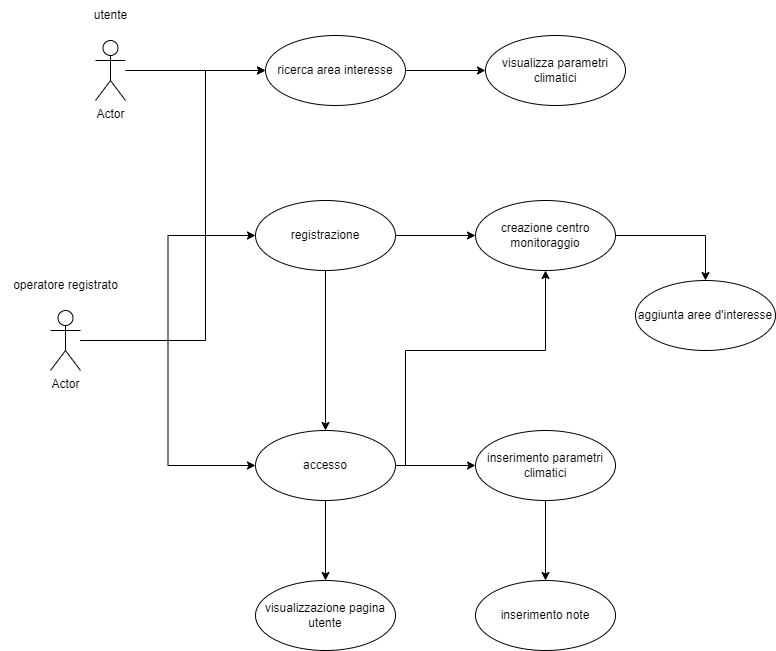

The diagram above was exported from draw.io. Its source (the exported page's mxGraphModel, read from the mxfile embedded in the PNG):
<mxGraphModel dx="1259" dy="655" grid="1" gridSize="10" guides="1" tooltips="1" connect="1" arrows="1" fold="1" page="1" pageScale="1" pageWidth="827" pageHeight="1169" math="0" shadow="0">
  <root>
    <mxCell id="0" />
    <mxCell id="1" parent="0" />
    <mxCell id="7CFjERv1Ymq4ueyU-Ykf-4" style="edgeStyle=orthogonalEdgeStyle;rounded=0;orthogonalLoop=1;jettySize=auto;html=1;entryX=0;entryY=0.5;entryDx=0;entryDy=0;" parent="1" source="7CFjERv1Ymq4ueyU-Ykf-1" target="7CFjERv1Ymq4ueyU-Ykf-3" edge="1">
      <mxGeometry relative="1" as="geometry" />
    </mxCell>
    <mxCell id="7CFjERv1Ymq4ueyU-Ykf-1" value="Actor" style="shape=umlActor;verticalLabelPosition=bottom;verticalAlign=top;html=1;" parent="1" vertex="1">
      <mxGeometry x="130" y="140" width="30" height="60" as="geometry" />
    </mxCell>
    <mxCell id="7CFjERv1Ymq4ueyU-Ykf-2" value="utente" style="text;html=1;align=center;verticalAlign=middle;resizable=0;points=[];autosize=1;strokeColor=none;fillColor=none;" parent="1" vertex="1">
      <mxGeometry x="115" y="100" width="60" height="30" as="geometry" />
    </mxCell>
    <mxCell id="7CFjERv1Ymq4ueyU-Ykf-6" value="" style="edgeStyle=orthogonalEdgeStyle;rounded=0;orthogonalLoop=1;jettySize=auto;html=1;" parent="1" source="7CFjERv1Ymq4ueyU-Ykf-3" target="7CFjERv1Ymq4ueyU-Ykf-5" edge="1">
      <mxGeometry relative="1" as="geometry" />
    </mxCell>
    <mxCell id="7CFjERv1Ymq4ueyU-Ykf-3" value="ricerca area interesse" style="ellipse;whiteSpace=wrap;html=1;" parent="1" vertex="1">
      <mxGeometry x="300" y="135" width="140" height="70" as="geometry" />
    </mxCell>
    <mxCell id="7CFjERv1Ymq4ueyU-Ykf-5" value="visualizza parametri climatici" style="ellipse;whiteSpace=wrap;html=1;" parent="1" vertex="1">
      <mxGeometry x="520" y="135" width="140" height="70" as="geometry" />
    </mxCell>
    <mxCell id="7CFjERv1Ymq4ueyU-Ykf-20" style="edgeStyle=orthogonalEdgeStyle;rounded=0;orthogonalLoop=1;jettySize=auto;html=1;entryX=0;entryY=0.5;entryDx=0;entryDy=0;" parent="1" source="7CFjERv1Ymq4ueyU-Ykf-11" target="7CFjERv1Ymq4ueyU-Ykf-19" edge="1">
      <mxGeometry relative="1" as="geometry" />
    </mxCell>
    <mxCell id="7CFjERv1Ymq4ueyU-Ykf-21" style="edgeStyle=orthogonalEdgeStyle;rounded=0;orthogonalLoop=1;jettySize=auto;html=1;entryX=0;entryY=0.5;entryDx=0;entryDy=0;" parent="1" source="7CFjERv1Ymq4ueyU-Ykf-11" target="7CFjERv1Ymq4ueyU-Ykf-3" edge="1">
      <mxGeometry relative="1" as="geometry">
        <Array as="points">
          <mxPoint x="240" y="440" />
          <mxPoint x="240" y="170" />
        </Array>
      </mxGeometry>
    </mxCell>
    <mxCell id="1LGtSImns5QD5Nx14Gub-1" style="edgeStyle=orthogonalEdgeStyle;rounded=0;orthogonalLoop=1;jettySize=auto;html=1;entryX=0;entryY=0.5;entryDx=0;entryDy=0;" edge="1" parent="1" source="7CFjERv1Ymq4ueyU-Ykf-11" target="7CFjERv1Ymq4ueyU-Ykf-13">
      <mxGeometry relative="1" as="geometry" />
    </mxCell>
    <mxCell id="7CFjERv1Ymq4ueyU-Ykf-11" value="Actor" style="shape=umlActor;verticalLabelPosition=bottom;verticalAlign=top;html=1;" parent="1" vertex="1">
      <mxGeometry x="85" y="410" width="30" height="60" as="geometry" />
    </mxCell>
    <mxCell id="7CFjERv1Ymq4ueyU-Ykf-12" value="operatore registrato" style="text;html=1;align=center;verticalAlign=middle;resizable=0;points=[];autosize=1;strokeColor=none;fillColor=none;" parent="1" vertex="1">
      <mxGeometry x="35" y="370" width="130" height="30" as="geometry" />
    </mxCell>
    <mxCell id="7CFjERv1Ymq4ueyU-Ykf-17" value="" style="edgeStyle=orthogonalEdgeStyle;rounded=0;orthogonalLoop=1;jettySize=auto;html=1;" parent="1" source="7CFjERv1Ymq4ueyU-Ykf-13" target="7CFjERv1Ymq4ueyU-Ykf-16" edge="1">
      <mxGeometry relative="1" as="geometry" />
    </mxCell>
    <mxCell id="1LGtSImns5QD5Nx14Gub-5" style="edgeStyle=orthogonalEdgeStyle;rounded=0;orthogonalLoop=1;jettySize=auto;html=1;entryX=0.5;entryY=0;entryDx=0;entryDy=0;" edge="1" parent="1" source="7CFjERv1Ymq4ueyU-Ykf-13" target="7CFjERv1Ymq4ueyU-Ykf-19">
      <mxGeometry relative="1" as="geometry" />
    </mxCell>
    <mxCell id="7CFjERv1Ymq4ueyU-Ykf-13" value="registrazione" style="ellipse;whiteSpace=wrap;html=1;" parent="1" vertex="1">
      <mxGeometry x="290" y="300" width="140" height="70" as="geometry" />
    </mxCell>
    <mxCell id="1LGtSImns5QD5Nx14Gub-3" value="" style="edgeStyle=orthogonalEdgeStyle;rounded=0;orthogonalLoop=1;jettySize=auto;html=1;" edge="1" parent="1" source="7CFjERv1Ymq4ueyU-Ykf-16" target="1LGtSImns5QD5Nx14Gub-2">
      <mxGeometry relative="1" as="geometry" />
    </mxCell>
    <mxCell id="7CFjERv1Ymq4ueyU-Ykf-16" value="creazione centro monitoraggio" style="ellipse;whiteSpace=wrap;html=1;" parent="1" vertex="1">
      <mxGeometry x="510" y="300" width="140" height="70" as="geometry" />
    </mxCell>
    <mxCell id="7CFjERv1Ymq4ueyU-Ykf-23" value="" style="edgeStyle=orthogonalEdgeStyle;rounded=0;orthogonalLoop=1;jettySize=auto;html=1;" parent="1" source="7CFjERv1Ymq4ueyU-Ykf-19" target="7CFjERv1Ymq4ueyU-Ykf-22" edge="1">
      <mxGeometry relative="1" as="geometry" />
    </mxCell>
    <mxCell id="7CFjERv1Ymq4ueyU-Ykf-25" value="" style="edgeStyle=orthogonalEdgeStyle;rounded=0;orthogonalLoop=1;jettySize=auto;html=1;" parent="1" source="7CFjERv1Ymq4ueyU-Ykf-19" target="7CFjERv1Ymq4ueyU-Ykf-24" edge="1">
      <mxGeometry relative="1" as="geometry" />
    </mxCell>
    <mxCell id="1LGtSImns5QD5Nx14Gub-4" style="edgeStyle=orthogonalEdgeStyle;rounded=0;orthogonalLoop=1;jettySize=auto;html=1;entryX=0.5;entryY=1;entryDx=0;entryDy=0;" edge="1" parent="1" source="7CFjERv1Ymq4ueyU-Ykf-19" target="7CFjERv1Ymq4ueyU-Ykf-16">
      <mxGeometry relative="1" as="geometry">
        <Array as="points">
          <mxPoint x="440" y="565" />
          <mxPoint x="440" y="450" />
          <mxPoint x="580" y="450" />
        </Array>
      </mxGeometry>
    </mxCell>
    <mxCell id="7CFjERv1Ymq4ueyU-Ykf-19" value="accesso" style="ellipse;whiteSpace=wrap;html=1;" parent="1" vertex="1">
      <mxGeometry x="290" y="530" width="140" height="70" as="geometry" />
    </mxCell>
    <mxCell id="7CFjERv1Ymq4ueyU-Ykf-22" value="visualizzazione pagina utente" style="ellipse;whiteSpace=wrap;html=1;" parent="1" vertex="1">
      <mxGeometry x="290" y="680" width="140" height="70" as="geometry" />
    </mxCell>
    <mxCell id="7CFjERv1Ymq4ueyU-Ykf-27" value="" style="edgeStyle=orthogonalEdgeStyle;rounded=0;orthogonalLoop=1;jettySize=auto;html=1;" parent="1" source="7CFjERv1Ymq4ueyU-Ykf-24" target="7CFjERv1Ymq4ueyU-Ykf-26" edge="1">
      <mxGeometry relative="1" as="geometry" />
    </mxCell>
    <mxCell id="7CFjERv1Ymq4ueyU-Ykf-24" value="inserimento parametri climatici" style="ellipse;whiteSpace=wrap;html=1;" parent="1" vertex="1">
      <mxGeometry x="510" y="530" width="140" height="70" as="geometry" />
    </mxCell>
    <mxCell id="7CFjERv1Ymq4ueyU-Ykf-26" value="inserimento note" style="ellipse;whiteSpace=wrap;html=1;" parent="1" vertex="1">
      <mxGeometry x="510" y="680" width="140" height="70" as="geometry" />
    </mxCell>
    <mxCell id="1LGtSImns5QD5Nx14Gub-2" value="aggiunta aree d'interesse" style="ellipse;whiteSpace=wrap;html=1;" vertex="1" parent="1">
      <mxGeometry x="670" y="380" width="140" height="70" as="geometry" />
    </mxCell>
  </root>
</mxGraphModel>